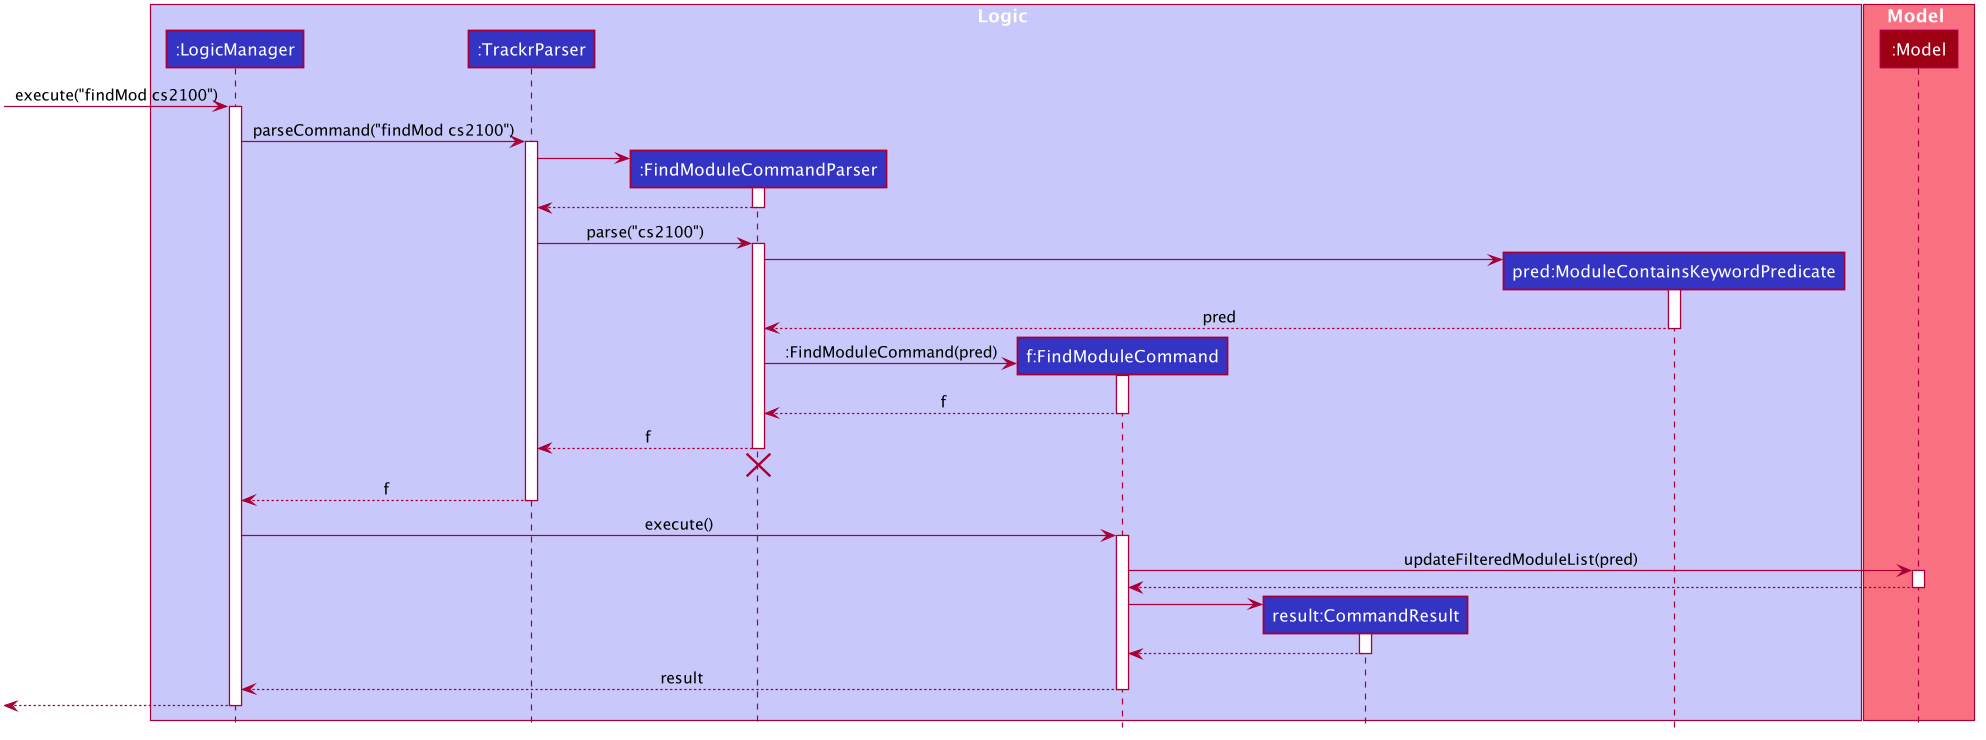

The diagram above was rendered by PlantUML. Its source (embedded in the PNG):
@startuml








skinparam BackgroundColor #FFFFFFF

skinparam Shadowing false

skinparam Class {
    FontColor #FFFFFF
    BorderThickness 1
    BorderColor #FFFFFF
    StereotypeFontColor #FFFFFF
    FontName Arial
}

skinparam Actor {
    BorderColor #000000
    Color #000000
    FontName Arial
}

skinparam Sequence {
    MessageAlign center
    BoxFontSize 15
    BoxPadding 0
    BoxFontColor #FFFFFF
    FontName Arial
}

skinparam Participant {
    FontColor #FFFFFFF
    Padding 20
}

skinparam MinClassWidth 50
skinparam ParticipantPadding 10
skinparam Shadowing false
skinparam DefaultTextAlignment center
skinparam packageStyle Rectangle

hide footbox
hide members
hide circle

box Logic #C8C8FA
participant ":LogicManager" as LogicManager #3333C4
participant ":TrackrParser" as TrackrParser #3333C4
participant ":FindModuleCommandParser" as FindModuleCommandParser #3333C4
participant "f:FindModuleCommand" as FindModuleCommand #3333C4
participant "result:CommandResult" as CommandResult #3333C4
participant "pred:ModuleContainsKeywordPredicate" as ModuleContainsKeywordPredicate #3333C4
end box

box Model #F97181
participant ":Model" as Model #9D0012
end box

[-> LogicManager : execute("findMod cs2100")
activate LogicManager

LogicManager -> TrackrParser : parseCommand("findMod cs2100")
activate TrackrParser

create FindModuleCommandParser
TrackrParser -> FindModuleCommandParser
activate FindModuleCommandParser

FindModuleCommandParser --> TrackrParser
deactivate FindModuleCommandParser

TrackrParser -> FindModuleCommandParser : parse("cs2100")
activate FindModuleCommandParser

create ModuleContainsKeywordPredicate
FindModuleCommandParser -> ModuleContainsKeywordPredicate
activate ModuleContainsKeywordPredicate

ModuleContainsKeywordPredicate --> FindModuleCommandParser: pred
deactivate ModuleContainsKeywordPredicate

create FindModuleCommand
FindModuleCommandParser -> FindModuleCommand: :FindModuleCommand(pred)
activate FindModuleCommand

FindModuleCommand --> FindModuleCommandParser : f
deactivate FindModuleCommand

FindModuleCommandParser --> TrackrParser : f
deactivate FindModuleCommandParser
FindModuleCommandParser -[hidden]-> TrackrParser
destroy FindModuleCommandParser

TrackrParser --> LogicManager : f
deactivate TrackrParser

LogicManager -> FindModuleCommand : execute()
activate FindModuleCommand

FindModuleCommand -> Model : updateFilteredModuleList(pred)
activate Model

Model --> FindModuleCommand
deactivate Model

create CommandResult
FindModuleCommand -> CommandResult
activate CommandResult

CommandResult --> FindModuleCommand
deactivate CommandResult

FindModuleCommand --> LogicManager : result
deactivate FindModuleCommand

[<--LogicManager
deactivate LogicManager
@enduml